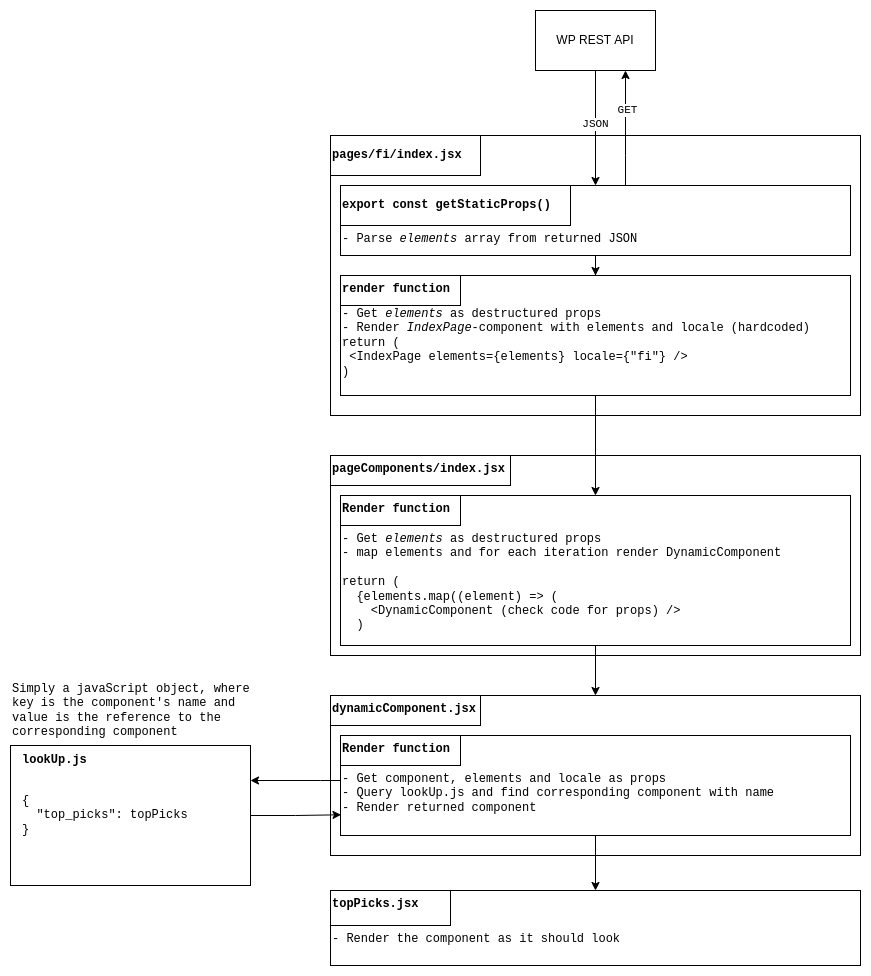

The diagram above was exported from draw.io. Its source (the exported page's mxGraphModel, read from the mxfile embedded in the PNG):
<mxGraphModel dx="2062" dy="1097" grid="1" gridSize="10" guides="1" tooltips="1" connect="1" arrows="1" fold="1" page="1" pageScale="1" pageWidth="850" pageHeight="1100" math="0" shadow="0">
  <root>
    <mxCell id="0" />
    <mxCell id="1" parent="0" />
    <mxCell id="y0FoUGcKnGmC36XFXXQ0-85" value="" style="rounded=0;whiteSpace=wrap;html=1;" parent="1" vertex="1">
      <mxGeometry x="815" y="270" width="120" height="60" as="geometry" />
    </mxCell>
    <mxCell id="y0FoUGcKnGmC36XFXXQ0-86" value="WP REST API" style="text;html=1;strokeColor=none;fillColor=none;align=center;verticalAlign=middle;whiteSpace=wrap;rounded=0;" parent="1" vertex="1">
      <mxGeometry x="825" y="285" width="100" height="30" as="geometry" />
    </mxCell>
    <mxCell id="y0FoUGcKnGmC36XFXXQ0-87" value="" style="rounded=0;whiteSpace=wrap;html=1;" parent="1" vertex="1">
      <mxGeometry x="610" y="395" width="530" height="280" as="geometry" />
    </mxCell>
    <mxCell id="y0FoUGcKnGmC36XFXXQ0-92" value="" style="rounded=0;whiteSpace=wrap;html=1;fontFamily=Courier New;" parent="1" vertex="1">
      <mxGeometry x="610" y="395" width="150" height="40" as="geometry" />
    </mxCell>
    <mxCell id="y0FoUGcKnGmC36XFXXQ0-88" value="&lt;b&gt;pages/fi/index.jsx&lt;/b&gt;" style="text;html=1;strokeColor=none;fillColor=none;align=left;verticalAlign=middle;whiteSpace=wrap;rounded=0;fontFamily=Courier New;" parent="1" vertex="1">
      <mxGeometry x="610" y="395" width="150" height="40" as="geometry" />
    </mxCell>
    <mxCell id="y0FoUGcKnGmC36XFXXQ0-93" style="edgeStyle=orthogonalEdgeStyle;rounded=0;orthogonalLoop=1;jettySize=auto;html=1;entryX=0.75;entryY=1;entryDx=0;entryDy=0;fontFamily=Courier New;" parent="1" source="y0FoUGcKnGmC36XFXXQ0-89" target="y0FoUGcKnGmC36XFXXQ0-85" edge="1">
      <mxGeometry relative="1" as="geometry">
        <Array as="points">
          <mxPoint x="905" y="415" />
          <mxPoint x="905" y="415" />
        </Array>
      </mxGeometry>
    </mxCell>
    <mxCell id="y0FoUGcKnGmC36XFXXQ0-95" value="GET" style="edgeLabel;html=1;align=center;verticalAlign=middle;resizable=0;points=[];fontFamily=Courier New;" parent="y0FoUGcKnGmC36XFXXQ0-93" vertex="1" connectable="0">
      <mxGeometry x="0.3237" y="-1" relative="1" as="geometry">
        <mxPoint as="offset" />
      </mxGeometry>
    </mxCell>
    <mxCell id="y0FoUGcKnGmC36XFXXQ0-89" value="" style="rounded=0;whiteSpace=wrap;html=1;fontFamily=Courier New;" parent="1" vertex="1">
      <mxGeometry x="620" y="445" width="510" height="70" as="geometry" />
    </mxCell>
    <mxCell id="y0FoUGcKnGmC36XFXXQ0-91" value="" style="rounded=0;whiteSpace=wrap;html=1;fontFamily=Courier New;" parent="1" vertex="1">
      <mxGeometry x="620" y="445" width="230" height="40" as="geometry" />
    </mxCell>
    <mxCell id="y0FoUGcKnGmC36XFXXQ0-90" value="&lt;b&gt;export const getStaticProps()&amp;nbsp;&lt;/b&gt;" style="text;html=1;strokeColor=none;fillColor=none;align=left;verticalAlign=middle;whiteSpace=wrap;rounded=0;fontFamily=Courier New;" parent="1" vertex="1">
      <mxGeometry x="620" y="445" width="230" height="40" as="geometry" />
    </mxCell>
    <mxCell id="y0FoUGcKnGmC36XFXXQ0-94" style="edgeStyle=orthogonalEdgeStyle;rounded=0;orthogonalLoop=1;jettySize=auto;html=1;entryX=0.5;entryY=0;entryDx=0;entryDy=0;fontFamily=Courier New;" parent="1" source="y0FoUGcKnGmC36XFXXQ0-85" target="y0FoUGcKnGmC36XFXXQ0-89" edge="1">
      <mxGeometry relative="1" as="geometry" />
    </mxCell>
    <mxCell id="y0FoUGcKnGmC36XFXXQ0-96" value="JSON" style="edgeLabel;html=1;align=center;verticalAlign=middle;resizable=0;points=[];fontFamily=Courier New;" parent="y0FoUGcKnGmC36XFXXQ0-94" vertex="1" connectable="0">
      <mxGeometry x="-0.0725" y="-1" relative="1" as="geometry">
        <mxPoint as="offset" />
      </mxGeometry>
    </mxCell>
    <mxCell id="y0FoUGcKnGmC36XFXXQ0-101" style="edgeStyle=orthogonalEdgeStyle;rounded=0;orthogonalLoop=1;jettySize=auto;html=1;fontFamily=Courier New;" parent="1" source="y0FoUGcKnGmC36XFXXQ0-97" target="y0FoUGcKnGmC36XFXXQ0-98" edge="1">
      <mxGeometry relative="1" as="geometry" />
    </mxCell>
    <mxCell id="y0FoUGcKnGmC36XFXXQ0-97" value="- Parse &lt;i&gt;elements&lt;/i&gt; array from returned JSON" style="text;html=1;strokeColor=none;fillColor=none;align=left;verticalAlign=top;whiteSpace=wrap;rounded=0;fontFamily=Courier New;" parent="1" vertex="1">
      <mxGeometry x="620" y="485" width="510" height="30" as="geometry" />
    </mxCell>
    <mxCell id="y0FoUGcKnGmC36XFXXQ0-98" value="" style="rounded=0;whiteSpace=wrap;html=1;fontFamily=Courier New;" parent="1" vertex="1">
      <mxGeometry x="620" y="535" width="510" height="120" as="geometry" />
    </mxCell>
    <mxCell id="y0FoUGcKnGmC36XFXXQ0-100" value="" style="rounded=0;whiteSpace=wrap;html=1;fontFamily=Courier New;" parent="1" vertex="1">
      <mxGeometry x="620" y="535" width="120" height="30" as="geometry" />
    </mxCell>
    <mxCell id="y0FoUGcKnGmC36XFXXQ0-99" value="&lt;b&gt;render function&lt;/b&gt;" style="text;html=1;strokeColor=none;fillColor=none;align=left;verticalAlign=top;whiteSpace=wrap;rounded=0;fontFamily=Courier New;" parent="1" vertex="1">
      <mxGeometry x="620" y="535" width="120" height="30" as="geometry" />
    </mxCell>
    <mxCell id="y0FoUGcKnGmC36XFXXQ0-102" value="- Get &lt;i&gt;elements &lt;/i&gt;as destructured props&lt;br&gt;- Render &lt;i&gt;IndexPage&lt;/i&gt;-component with elements and locale (hardcoded)&lt;br&gt;return (&lt;br&gt;&amp;nbsp;&amp;lt;IndexPage elements={elements} locale={&quot;fi&quot;} /&amp;gt;&lt;br&gt;)" style="text;html=1;strokeColor=none;fillColor=none;align=left;verticalAlign=top;whiteSpace=wrap;rounded=0;fontFamily=Courier New;" parent="1" vertex="1">
      <mxGeometry x="620" y="560" width="510" height="80" as="geometry" />
    </mxCell>
    <mxCell id="y0FoUGcKnGmC36XFXXQ0-103" value="" style="rounded=0;whiteSpace=wrap;html=1;" parent="1" vertex="1">
      <mxGeometry x="610" y="715" width="530" height="200" as="geometry" />
    </mxCell>
    <mxCell id="y0FoUGcKnGmC36XFXXQ0-107" value="" style="rounded=0;whiteSpace=wrap;html=1;fontFamily=Courier New;" parent="1" vertex="1">
      <mxGeometry x="610" y="715" width="180" height="30" as="geometry" />
    </mxCell>
    <mxCell id="y0FoUGcKnGmC36XFXXQ0-105" value="&lt;b&gt;pageComponents/index.jsx&lt;/b&gt;" style="text;html=1;strokeColor=none;fillColor=none;align=left;verticalAlign=top;whiteSpace=wrap;rounded=0;fontFamily=Courier New;" parent="1" vertex="1">
      <mxGeometry x="610" y="715" width="180" height="30" as="geometry" />
    </mxCell>
    <mxCell id="y0FoUGcKnGmC36XFXXQ0-109" value="" style="rounded=0;whiteSpace=wrap;html=1;fontFamily=Courier New;" parent="1" vertex="1">
      <mxGeometry x="620" y="755" width="510" height="150" as="geometry" />
    </mxCell>
    <mxCell id="y0FoUGcKnGmC36XFXXQ0-111" value="" style="rounded=0;whiteSpace=wrap;html=1;fontFamily=Courier New;" parent="1" vertex="1">
      <mxGeometry x="620" y="755" width="120" height="30" as="geometry" />
    </mxCell>
    <mxCell id="y0FoUGcKnGmC36XFXXQ0-110" value="&lt;b&gt;Render function&lt;/b&gt;" style="text;html=1;strokeColor=none;fillColor=none;align=left;verticalAlign=top;whiteSpace=wrap;rounded=0;fontFamily=Courier New;" parent="1" vertex="1">
      <mxGeometry x="620" y="755" width="120" height="30" as="geometry" />
    </mxCell>
    <mxCell id="y0FoUGcKnGmC36XFXXQ0-113" value="" style="endArrow=classic;html=1;rounded=0;fontFamily=Courier New;exitX=0.5;exitY=1;exitDx=0;exitDy=0;" parent="1" source="y0FoUGcKnGmC36XFXXQ0-98" target="y0FoUGcKnGmC36XFXXQ0-109" edge="1">
      <mxGeometry width="50" height="50" relative="1" as="geometry">
        <mxPoint x="890" y="735" as="sourcePoint" />
        <mxPoint x="940" y="685" as="targetPoint" />
      </mxGeometry>
    </mxCell>
    <mxCell id="y0FoUGcKnGmC36XFXXQ0-114" value="- Get &lt;i&gt;elements&lt;/i&gt;&amp;nbsp;as destructured props&lt;br&gt;- map elements and for each iteration render DynamicComponent&lt;br&gt;&lt;br&gt;return (&lt;br&gt;&amp;nbsp; {elements.map((element) =&amp;gt; (&lt;br&gt;&amp;nbsp; &amp;nbsp; &amp;lt;DynamicComponent (check code for props) /&amp;gt;&lt;br&gt;&amp;nbsp; )" style="text;html=1;strokeColor=none;fillColor=none;align=left;verticalAlign=top;whiteSpace=wrap;rounded=0;fontFamily=Courier New;" parent="1" vertex="1">
      <mxGeometry x="620" y="785" width="510" height="120" as="geometry" />
    </mxCell>
    <mxCell id="y0FoUGcKnGmC36XFXXQ0-115" value="" style="rounded=0;whiteSpace=wrap;html=1;" parent="1" vertex="1">
      <mxGeometry x="610" y="955" width="530" height="160" as="geometry" />
    </mxCell>
    <mxCell id="y0FoUGcKnGmC36XFXXQ0-116" value="" style="endArrow=classic;html=1;rounded=0;fontFamily=Courier New;entryX=0.5;entryY=0;entryDx=0;entryDy=0;exitX=0.5;exitY=1;exitDx=0;exitDy=0;" parent="1" source="y0FoUGcKnGmC36XFXXQ0-114" target="y0FoUGcKnGmC36XFXXQ0-115" edge="1">
      <mxGeometry width="50" height="50" relative="1" as="geometry">
        <mxPoint x="840" y="915" as="sourcePoint" />
        <mxPoint x="890" y="865" as="targetPoint" />
      </mxGeometry>
    </mxCell>
    <mxCell id="y0FoUGcKnGmC36XFXXQ0-118" value="" style="rounded=0;whiteSpace=wrap;html=1;fontFamily=Courier New;" parent="1" vertex="1">
      <mxGeometry x="610" y="955" width="150" height="30" as="geometry" />
    </mxCell>
    <mxCell id="y0FoUGcKnGmC36XFXXQ0-117" value="&lt;b&gt;dynamicComponent.jsx&lt;/b&gt;" style="text;html=1;strokeColor=none;fillColor=none;align=left;verticalAlign=top;whiteSpace=wrap;rounded=0;fontFamily=Courier New;" parent="1" vertex="1">
      <mxGeometry x="610" y="955" width="250" height="30" as="geometry" />
    </mxCell>
    <mxCell id="y0FoUGcKnGmC36XFXXQ0-119" value="" style="rounded=0;whiteSpace=wrap;html=1;fontFamily=Courier New;" parent="1" vertex="1">
      <mxGeometry x="620" y="995" width="510" height="100" as="geometry" />
    </mxCell>
    <mxCell id="y0FoUGcKnGmC36XFXXQ0-121" value="" style="rounded=0;whiteSpace=wrap;html=1;fontFamily=Courier New;" parent="1" vertex="1">
      <mxGeometry x="620" y="995" width="120" height="30" as="geometry" />
    </mxCell>
    <mxCell id="y0FoUGcKnGmC36XFXXQ0-120" value="&lt;b&gt;Render function&lt;/b&gt;" style="text;html=1;strokeColor=none;fillColor=none;align=left;verticalAlign=top;whiteSpace=wrap;rounded=0;fontFamily=Courier New;" parent="1" vertex="1">
      <mxGeometry x="620" y="995" width="120" height="30" as="geometry" />
    </mxCell>
    <mxCell id="y0FoUGcKnGmC36XFXXQ0-129" style="edgeStyle=orthogonalEdgeStyle;rounded=0;orthogonalLoop=1;jettySize=auto;html=1;entryX=1;entryY=0.25;entryDx=0;entryDy=0;fontFamily=Courier New;" parent="1" source="y0FoUGcKnGmC36XFXXQ0-122" target="y0FoUGcKnGmC36XFXXQ0-123" edge="1">
      <mxGeometry relative="1" as="geometry">
        <Array as="points">
          <mxPoint x="600" y="1040" />
          <mxPoint x="600" y="1040" />
        </Array>
      </mxGeometry>
    </mxCell>
    <mxCell id="y0FoUGcKnGmC36XFXXQ0-122" value="- Get component, elements and locale as props&lt;br&gt;- Query lookUp.js and find corresponding component with name&lt;br&gt;- Render returned component" style="text;html=1;strokeColor=none;fillColor=none;align=left;verticalAlign=top;whiteSpace=wrap;rounded=0;fontFamily=Courier New;" parent="1" vertex="1">
      <mxGeometry x="620" y="1025" width="510" height="70" as="geometry" />
    </mxCell>
    <mxCell id="y0FoUGcKnGmC36XFXXQ0-130" style="edgeStyle=orthogonalEdgeStyle;rounded=0;orthogonalLoop=1;jettySize=auto;html=1;entryX=0.001;entryY=0.704;entryDx=0;entryDy=0;entryPerimeter=0;fontFamily=Courier New;" parent="1" source="y0FoUGcKnGmC36XFXXQ0-123" target="y0FoUGcKnGmC36XFXXQ0-122" edge="1">
      <mxGeometry relative="1" as="geometry" />
    </mxCell>
    <mxCell id="y0FoUGcKnGmC36XFXXQ0-123" value="" style="rounded=0;whiteSpace=wrap;html=1;" parent="1" vertex="1">
      <mxGeometry x="290" y="1005" width="240" height="140" as="geometry" />
    </mxCell>
    <mxCell id="y0FoUGcKnGmC36XFXXQ0-124" value="&lt;b&gt;lookUp.js&lt;/b&gt;" style="text;html=1;strokeColor=none;fillColor=none;align=left;verticalAlign=middle;whiteSpace=wrap;rounded=0;fontFamily=Courier New;" parent="1" vertex="1">
      <mxGeometry x="300" y="1005" width="190" height="30" as="geometry" />
    </mxCell>
    <mxCell id="y0FoUGcKnGmC36XFXXQ0-125" value="{&lt;br&gt;&amp;nbsp; &quot;top_picks&quot;: topPicks&lt;br&gt;}" style="text;html=1;strokeColor=none;fillColor=none;align=left;verticalAlign=middle;whiteSpace=wrap;rounded=0;fontFamily=Courier New;" parent="1" vertex="1">
      <mxGeometry x="300" y="1035" width="210" height="80" as="geometry" />
    </mxCell>
    <mxCell id="y0FoUGcKnGmC36XFXXQ0-126" value="Simply a javaScript object, where key is the component's name and value is the reference to the corresponding component" style="text;html=1;strokeColor=none;fillColor=none;align=left;verticalAlign=top;whiteSpace=wrap;rounded=0;fontFamily=Courier New;" parent="1" vertex="1">
      <mxGeometry x="290" y="935" width="240" height="70" as="geometry" />
    </mxCell>
    <mxCell id="y0FoUGcKnGmC36XFXXQ0-131" value="" style="rounded=0;whiteSpace=wrap;html=1;" parent="1" vertex="1">
      <mxGeometry x="610" y="1150" width="530" height="75" as="geometry" />
    </mxCell>
    <mxCell id="y0FoUGcKnGmC36XFXXQ0-132" value="" style="endArrow=classic;html=1;rounded=0;fontFamily=Courier New;exitX=0.5;exitY=1;exitDx=0;exitDy=0;entryX=0.5;entryY=0;entryDx=0;entryDy=0;" parent="1" source="y0FoUGcKnGmC36XFXXQ0-122" target="y0FoUGcKnGmC36XFXXQ0-131" edge="1">
      <mxGeometry width="50" height="50" relative="1" as="geometry">
        <mxPoint x="760" y="1175" as="sourcePoint" />
        <mxPoint x="810" y="1125" as="targetPoint" />
      </mxGeometry>
    </mxCell>
    <mxCell id="y0FoUGcKnGmC36XFXXQ0-134" value="" style="rounded=0;whiteSpace=wrap;html=1;fontFamily=Courier New;" parent="1" vertex="1">
      <mxGeometry x="610" y="1150" width="120" height="35" as="geometry" />
    </mxCell>
    <mxCell id="y0FoUGcKnGmC36XFXXQ0-133" value="&lt;b&gt;topPicks.jsx&lt;/b&gt;" style="text;html=1;strokeColor=none;fillColor=none;align=left;verticalAlign=top;whiteSpace=wrap;rounded=0;fontFamily=Courier New;" parent="1" vertex="1">
      <mxGeometry x="610" y="1150" width="140" height="30" as="geometry" />
    </mxCell>
    <mxCell id="y0FoUGcKnGmC36XFXXQ0-135" value="- Render the component as it should look" style="text;html=1;strokeColor=none;fillColor=none;align=left;verticalAlign=top;whiteSpace=wrap;rounded=0;fontFamily=Courier New;" parent="1" vertex="1">
      <mxGeometry x="610" y="1185" width="530" height="40" as="geometry" />
    </mxCell>
  </root>
</mxGraphModel>